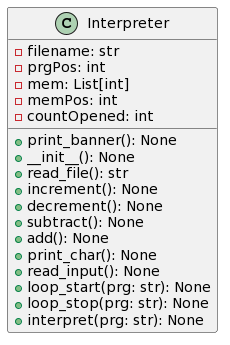

The diagram above was rendered by PlantUML. Its source (embedded in the PNG):
@startuml
class Interpreter {
                -filename: str
                -prgPos: int
                -mem: List[int]
                -memPos: int
                -countOpened: int
                +print_banner(): None
                +__init__(): None
                +read_file(): str
                +increment(): None
                +decrement(): None
                +subtract(): None
                +add(): None
                +print_char(): None
                +read_input(): None
                +loop_start(prg: str): None
                +loop_stop(prg: str): None
                +interpret(prg: str): None
            }
@enduml